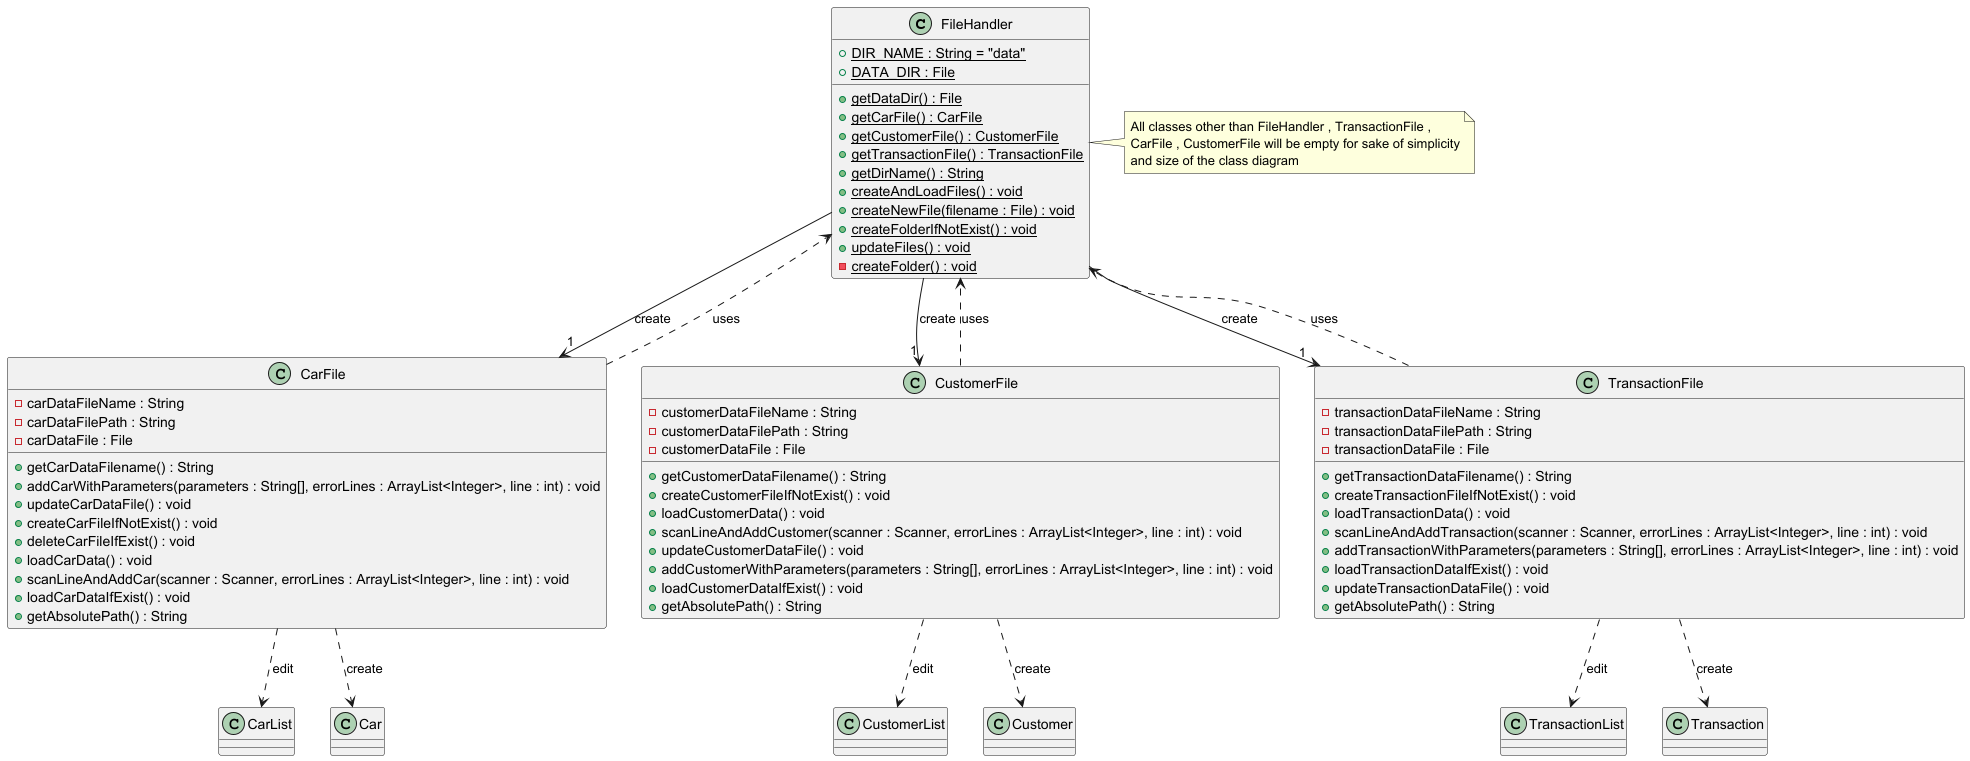

The diagram above was rendered by PlantUML. Its source (embedded in the PNG):
@startuml
'https://plantuml.com/class-diagram

class FileHandler {
    {field}{static} +DIR_NAME : String = "data"
    {field}{static} +DATA_DIR : File
    {method}{static} +getDataDir() : File
    {method}{static} +getCarFile() : CarFile
    {method}{static} +getCustomerFile() : CustomerFile
    {method}{static} +getTransactionFile() : TransactionFile
    {method}{static} +getDirName() : String
    {method}{static} +createAndLoadFiles() : void
    {method}{static} +createNewFile(filename : File) : void
    {method}{static} +createFolderIfNotExist() : void
    {method}{static} +updateFiles() : void
    {method}{static} -createFolder() : void
}

class CarFile {
    {field}  -carDataFileName : String
    {field}  -carDataFilePath : String
    {field}  -carDataFile : File
    {method} +getCarDataFilename() : String
    {method} +addCarWithParameters(parameters : String[], errorLines : ArrayList<Integer>, line : int) : void
    {method} +updateCarDataFile() : void
    {method} +createCarFileIfNotExist() : void
    {method} +deleteCarFileIfExist() : void
    {method} +loadCarData() : void
    {method} +scanLineAndAddCar(scanner : Scanner, errorLines : ArrayList<Integer>, line : int) : void
    {method} +loadCarDataIfExist() : void
    {method} +getAbsolutePath() : String
}

class CustomerFile {
    {field}  -customerDataFileName : String
    {field}  -customerDataFilePath : String
    {field}  -customerDataFile : File
    {method} +getCustomerDataFilename() : String
    {method} +createCustomerFileIfNotExist() : void
    {method} +loadCustomerData() : void
    {method} +scanLineAndAddCustomer(scanner : Scanner, errorLines : ArrayList<Integer>, line : int) : void
    {method} +updateCustomerDataFile() : void
    {method} +addCustomerWithParameters(parameters : String[], errorLines : ArrayList<Integer>, line : int) : void
    {method} +loadCustomerDataIfExist() : void
    {method} +getAbsolutePath() : String
}

class TransactionFile {
    {field}  -transactionDataFileName : String
    {field}  -transactionDataFilePath : String
    {field}  -transactionDataFile : File
    {method} +getTransactionDataFilename() : String
    {method} +createTransactionFileIfNotExist() : void
    {method} +loadTransactionData() : void
    {method} +scanLineAndAddTransaction(scanner : Scanner, errorLines : ArrayList<Integer>, line : int) : void
    {method} +addTransactionWithParameters(parameters : String[], errorLines : ArrayList<Integer>, line : int) : void
    {method} +loadTransactionDataIfExist() : void
    {method} +updateTransactionDataFile() : void
    {method} +getAbsolutePath() : String
}

FileHandler --> "1" CarFile : "create"
FileHandler --> "1" CustomerFile : "create"
FileHandler --> "1" TransactionFile : "create"

CarFile ..> CarList : "edit"
CarFile ..> Car : "create"
CarFile ..> FileHandler : "uses"

CustomerFile ..> CustomerList : "edit"
CustomerFile ..> FileHandler : "uses"
CustomerFile ..> Customer : "create"

TransactionFile ..> TransactionList : "edit"
TransactionFile ..> Transaction : "create"
TransactionFile ..> FileHandler : "uses"

note right of FileHandler
    All classes other than FileHandler , TransactionFile ,
    CarFile , CustomerFile will be empty for sake of simplicity
    and size of the class diagram
end note
@enduml